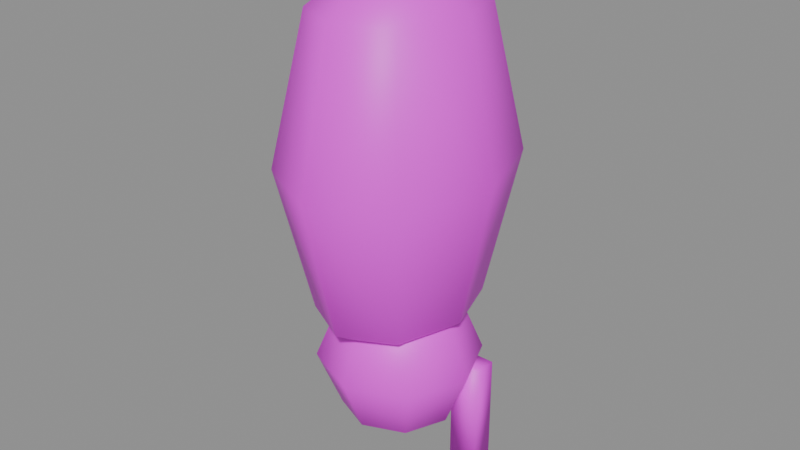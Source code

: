 # Source: murcielago_cuerpo.blend  (saved by Blender 5.2.45; exported with 4.5.12 LTS)
import bpy
from mathutils import Matrix  # noqa: F401  (used for matrix-valued properties, if any)

bpy.ops.wm.read_factory_settings(use_empty=True)
scene = bpy.context.scene
scene.name = 'Scene'

# ---- images (referenced by path relative to the original .blend; pixels are not part of the script)
import os
ASSET_DIR = os.environ.get("B2B_ASSET_DIR", "")  # directory of the original .blend (textures are referenced by path, not embedded)
HERE = os.path.dirname(os.path.abspath(__file__))  # packed textures are extracted next to this script under _unpacked/

def load_image(name, relpath, width, height, colorspace="sRGB"):
    """Load a texture the original file referenced (path relative to the .blend, or extracted next to this script)."""
    p = next((c for c in (os.path.join(HERE, relpath), os.path.join(ASSET_DIR, relpath)) if relpath and os.path.exists(c)), "")
    if p:
        img = bpy.data.images.load(p, check_existing=True)
        img.name = name
    else:  # same state as the original file: an image datablock whose file is absent (Cycles renders it pink)
        img = bpy.data.images.new(name, width, height)
        img.source = "FILE"
        img.filepath = "//" + (relpath or name)
    img.colorspace_settings.name = colorspace
    return img
img_pelaje_png = load_image('pelaje.png', 'pelaje.png', 1024, 1024, 'sRGB')

# ---- materials (node trees are filled in below, after node groups)
mat_murcielago_cuerpo = bpy.data.materials.new('murcielago_cuerpo')

# ---- material node trees
mat_murcielago_cuerpo.use_nodes = True; mat_murcielago_cuerpo.node_tree.nodes.clear()
_N = mat_murcielago_cuerpo.node_tree.nodes; _L = mat_murcielago_cuerpo.node_tree.links
n0 = _N.new('ShaderNodeBsdfPrincipled'); n0.name = 'Principled BSDF'; n0.location = (-200, 100)
n0.inputs[10].default_value = 0.005
n1 = _N.new('ShaderNodeOutputMaterial'); n1.name = 'Material Output'; n1.location = (200, 100)
n2 = _N.new('ShaderNodeTexImage'); n2.name = 'Image Texture'; n2.location = (0, 0)
n2.image = img_pelaje_png
_L.new(n0.outputs[0], n1.inputs[0])
_L.new(n2.outputs[0], n0.inputs[0])
n1.is_active_output = True

# ---- meshes
me_murcielago_cuerpo = bpy.data.meshes.new('murcielago_cuerpo')
me_murcielago_cuerpo.from_pydata([(0.0, 0.0, 0.08), (0.0, 0.03536, 0.05657), (0.0, 0.05, 0.0), (0.0, 0.03536, -0.05657), (0.0, 0.0, -0.08), (0.016, -0.016, -0.05737), (0.02, 0.025, 0.05657), (0.02828, 0.03536, 0.0), (0.02, 0.025, -0.05657), (0.02263, -0.02263, -0.08), (0.016, -0.016, -0.1026), (0.02828, 0.0, 0.05657), (0.04, 0.0, 0.0), (0.02828, 0.0, -0.05657), (0.0, 0.0, -0.112), (0.02, -0.025, 0.05657), (0.02828, -0.03536, 0.0), (0.02, -0.025, -0.05657), (0.02263, 0.0, -0.1026), (0.032, 0.0, -0.08), (0.0, -0.03536, 0.05657), (0.0, -0.05, 0.0), (0.0, -0.03536, -0.05657), (0.02263, 0.0, -0.05737), (0.0, 0.0, -0.048), (-0.02, -0.025, 0.05657), (-0.02828, -0.03536, 0.0), (-0.02, -0.025, -0.05657), (0.016, 0.016, -0.05737), (-0.02828, 0.0, 0.05657), (-0.04, 0.0, 0.0), (-0.02828, 0.0, -0.05657), (0.02263, 0.02263, -0.08), (0.016, 0.016, -0.1026), (-0.02, 0.025, 0.05657), (-0.02828, 0.03536, 0.0), (-0.02, 0.025, -0.05657), (0.026, 0.025, -0.0875), (0.026, 0.025, -0.1325), (0.026, 0.015, -0.0875), (0.026, 0.015, -0.1325), (0.014, 0.025, -0.0875), (0.014, 0.025, -0.1325), (0.0, -0.02263, -0.05737), (0.0, -0.032, -0.08), (0.0, -0.02263, -0.1026), (0.014, 0.015, -0.0875), (0.014, 0.015, -0.1325), (-0.016, -0.016, -0.05737), (-0.02263, -0.02263, -0.08), (-0.016, -0.016, -0.1026), (-0.014, 0.025, -0.0875), (-0.014, 0.025, -0.1325), (-0.02263, 0.0, -0.05737), (-0.032, 0.0, -0.08), (-0.02263, 0.0, -0.1026), (-0.014, 0.015, -0.0875), (-0.014, 0.015, -0.1325), (-0.016, 0.016, -0.05737), (-0.02263, 0.02263, -0.08), (-0.016, 0.016, -0.1026), (-0.026, 0.025, -0.0875), (-0.026, 0.025, -0.1325), (0.0, 0.02263, -0.05737), (0.0, 0.032, -0.08), (0.0, 0.02263, -0.1026), (-0.026, 0.015, -0.0875), (-0.026, 0.015, -0.1325)], [], [(3, 2, 7, 8), (1, 0, 6), (4, 3, 8), (2, 1, 6, 7), (8, 7, 12, 13), (6, 0, 11), (4, 8, 13), (7, 6, 11, 12), (13, 12, 16, 17), (11, 0, 15), (4, 13, 17), (12, 11, 15, 16), (17, 16, 21, 22), (15, 0, 20), (4, 17, 22), (16, 15, 20, 21), (22, 21, 26, 27), (20, 0, 25), (4, 22, 27), (21, 20, 25, 26), (26, 25, 29, 30), (27, 26, 30, 31), (25, 0, 29), (4, 27, 31), (4, 31, 36), (30, 29, 34, 35), (31, 30, 35, 36), (29, 0, 34), (4, 36, 3), (35, 34, 1, 2), (36, 35, 2, 3), (34, 0, 1), (64, 63, 28, 32), (14, 65, 33), (63, 24, 28), (65, 64, 32, 33), (33, 32, 19, 18), (28, 24, 23), (14, 33, 18), (32, 28, 23, 19), (18, 19, 9, 10), (23, 24, 5), (14, 18, 10), (19, 23, 5, 9), (5, 24, 43), (9, 5, 43, 44), (14, 10, 45), (10, 9, 44, 45), (44, 43, 48, 49), (14, 45, 50), (43, 24, 48), (45, 44, 49, 50), (14, 50, 55), (48, 24, 53), (50, 49, 54, 55), (49, 48, 53, 54), (54, 53, 58, 59), (14, 55, 60), (53, 24, 58), (55, 54, 59, 60), (59, 58, 63, 64), (14, 60, 65), (58, 24, 63), (60, 59, 64, 65), (67, 66, 61, 62), (62, 61, 51, 52), (52, 51, 56, 57), (57, 56, 66, 67), (62, 52, 57, 67), (51, 61, 66, 56), (47, 46, 41, 42), (42, 41, 37, 38), (38, 37, 39, 40), (40, 39, 46, 47), (42, 38, 40, 47), (37, 41, 46, 39)])
me_murcielago_cuerpo.polygons.foreach_set('use_smooth', [True] * 76)
_uv = me_murcielago_cuerpo.uv_layers.new(name='Float2')
_uv.uv.foreach_set('vector', [0.04596, -0.08839, 0.065, 0.035, 0.1025, 0.02475, 0.0725, -0.09564, 0.04596, 0.1379, 0.0, 0.16, 0.0725, 0.1306, 0.0, -0.16, 0.04596, -0.08839, 0.0725, -0.09564, 0.065, 0.035, 0.04596, 0.1379, 0.0725, 0.1306, 0.1025, 0.02475, 0.0725, -0.09564, 0.1025, 0.02475, 0.08, 0.0, 0.05657, -0.1131, 0.0725, 0.1306, 0.0, 0.16, 0.05657, 0.1131, 0.0, -0.16, 0.0725, -0.09564, 0.05657, -0.1131, 0.1025, 0.02475, 0.0725, 0.1306, 0.05657, 0.1131, 0.08, 0.0, 0.05657, -0.1131, 0.08, 0.0, 0.01061, -0.02475, 0.0075, -0.1306, 0.05657, 0.1131, 0.0, 0.16, 0.0075, 0.09564, 0.0, -0.16, 0.05657, -0.1131, 0.0075, -0.1306, 0.08, 0.0, 0.05657, 0.1131, 0.0075, 0.09564, 0.01061, -0.02475, 0.0075, -0.1306, 0.01061, -0.02475, -0.065, -0.035, -0.04596, -0.1379, 0.0075, 0.09564, 0.0, 0.16, -0.04596, 0.08839, 0.0, -0.16, 0.0075, -0.1306, -0.04596, -0.1379, 0.01061, -0.02475, 0.0075, 0.09564, -0.04596, 0.08839, -0.065, -0.035, -0.04596, -0.1379, -0.065, -0.035, -0.1025, -0.02475, -0.0725, -0.1306, -0.04596, 0.08839, 0.0, 0.16, -0.0725, 0.09564, 0.0, -0.16, -0.04596, -0.1379, -0.0725, -0.1306, -0.065, -0.035, -0.04596, 0.08839, -0.0725, 0.09564, -0.1025, -0.02475, -0.1025, -0.02475, -0.0725, 0.09564, -0.05657, 0.1131, -0.08, 0.0, -0.0725, -0.1306, -0.1025, -0.02475, -0.08, 0.0, -0.05657, -0.1131, -0.0725, 0.09564, 0.0, 0.16, -0.05657, 0.1131, 0.0, -0.16, -0.0725, -0.1306, -0.05657, -0.1131, 0.0, -0.16, -0.05657, -0.1131, -0.0075, -0.09564, -0.08, 0.0, -0.05657, 0.1131, -0.0075, 0.1306, -0.01061, 0.02475, -0.05657, -0.1131, -0.08, 0.0, -0.01061, 0.02475, -0.0075, -0.09564, -0.05657, 0.1131, 0.0, 0.16, -0.0075, 0.1306, 0.0, -0.16, -0.0075, -0.09564, 0.04596, -0.08839, -0.01061, 0.02475, -0.0075, 0.1306, 0.04596, 0.1379, 0.065, 0.035, -0.0075, -0.09564, -0.01061, 0.02475, 0.065, 0.035, 0.04596, -0.08839, -0.0075, 0.1306, 0.0, 0.16, 0.04596, 0.1379, 0.0416, -0.1376, 0.02942, -0.09891, 0.0528, -0.1035, 0.07467, -0.1442, 0.0, -0.224, 0.02942, -0.1894, 0.0528, -0.1941, 0.02942, -0.09891, 0.0, -0.096, 0.0528, -0.1035, 0.02942, -0.1894, 0.0416, -0.1376, 0.07467, -0.1442, 0.0528, -0.1941, 0.0528, -0.1941, 0.07467, -0.1442, 0.064, -0.16, 0.04525, -0.2053, 0.0528, -0.1035, 0.0, -0.096, 0.04525, -0.1147, 0.0, -0.224, 0.0528, -0.1941, 0.04525, -0.2053, 0.07467, -0.1442, 0.0528, -0.1035, 0.04525, -0.1147, 0.064, -0.16, 0.04525, -0.2053, 0.064, -0.16, 0.01584, -0.1758, 0.0112, -0.2165, 0.04525, -0.1147, 0.0, -0.096, 0.0112, -0.1259, 0.0, -0.224, 0.04525, -0.2053, 0.0112, -0.2165, 0.064, -0.16, 0.04525, -0.1147, 0.0112, -0.1259, 0.01584, -0.1758, 0.0112, -0.1259, 0.0, -0.096, -0.02942, -0.1306, 0.01584, -0.1758, 0.0112, -0.1259, -0.02942, -0.1306, -0.0416, -0.1824, 0.0, -0.224, 0.0112, -0.2165, -0.02942, -0.2211, 0.0112, -0.2165, 0.01584, -0.1758, -0.0416, -0.1824, -0.02942, -0.2211, -0.0416, -0.1824, -0.02942, -0.1306, -0.0528, -0.1259, -0.07467, -0.1758, 0.0, -0.224, -0.02942, -0.2211, -0.0528, -0.2165, -0.02942, -0.1306, 0.0, -0.096, -0.0528, -0.1259, -0.02942, -0.2211, -0.0416, -0.1824, -0.07467, -0.1758, -0.0528, -0.2165, 0.0, -0.224, -0.0528, -0.2165, -0.04525, -0.2053, -0.0528, -0.1259, 0.0, -0.096, -0.04525, -0.1147, -0.0528, -0.2165, -0.07467, -0.1758, -0.064, -0.16, -0.04525, -0.2053, -0.07467, -0.1758, -0.0528, -0.1259, -0.04525, -0.1147, -0.064, -0.16, -0.064, -0.16, -0.04525, -0.1147, -0.0112, -0.1035, -0.01584, -0.1442, 0.0, -0.224, -0.04525, -0.2053, -0.0112, -0.1941, -0.04525, -0.1147, 0.0, -0.096, -0.0112, -0.1035, -0.04525, -0.2053, -0.064, -0.16, -0.01584, -0.1442, -0.0112, -0.1941, -0.01584, -0.1442, -0.0112, -0.1035, 0.02942, -0.09891, 0.0416, -0.1376, 0.0, -0.224, -0.0112, -0.1941, 0.02942, -0.1894, -0.0112, -0.1035, 0.0, -0.096, 0.02942, -0.09891, -0.0112, -0.1941, -0.01584, -0.1442, 0.0416, -0.1376, 0.02942, -0.1894, -0.0325, -0.2545, -0.0325, -0.1645, -0.0195, -0.1575, -0.0195, -0.2475, -0.0195, -0.2475, -0.0195, -0.1575, 0.0045, -0.1575, 0.0045, -0.2475, 0.0045, -0.2475, 0.0045, -0.1575, -0.0085, -0.1645, -0.0085, -0.2545, -0.0085, -0.2545, -0.0085, -0.1645, -0.0325, -0.1645, -0.0325, -0.2545, -0.0195, -0.2475, 0.0045, -0.2475, -0.0085, -0.2545, -0.0325, -0.2545, 0.0045, -0.1575, -0.0195, -0.1575, -0.0325, -0.1645, -0.0085, -0.1645, 0.0475, -0.2545, 0.0475, -0.1645, 0.0605, -0.1575, 0.0605, -0.2475, 0.0605, -0.2475, 0.0605, -0.1575, 0.0845, -0.1575, 0.0845, -0.2475, 0.0845, -0.2475, 0.0845, -0.1575, 0.0715, -0.1645, 0.0715, -0.2545, 0.0715, -0.2545, 0.0715, -0.1645, 0.0475, -0.1645, 0.0475, -0.2545, 0.0605, -0.2475, 0.0845, -0.2475, 0.0715, -0.2545, 0.0475, -0.2545, 0.0845, -0.1575, 0.0605, -0.1575, 0.0475, -0.1645, 0.0715, -0.1645])
me_murcielago_cuerpo.materials.append(mat_murcielago_cuerpo)
me_murcielago_cuerpo.update()

# ---- objects
ob_murcielago_cuerpo = bpy.data.objects.new('murcielago_cuerpo', me_murcielago_cuerpo)

# ---- transforms, parenting, visibility, modifiers, constraints
ob_murcielago_cuerpo.location = (0.0, 0.0, 0.0)

# ---- collection membership
scene.collection.objects.link(ob_murcielago_cuerpo)

# ---- scene / render settings (as saved in the file)
scene.frame_start = 1; scene.frame_end = 250; scene.frame_set(1)
scene.render.engine = 'BLENDER_EEVEE_NEXT'
scene.render.bake_bias = 0.0
scene.render.bake_samples = 0
scene.render.compositor_device = 'GPU'
scene.eevee.use_volume_custom_range = False
scene.eevee.fast_gi_thickness_near = 0.1
scene.eevee.fast_gi_thickness_far = 0.0
scene.eevee.ray_tracing_options.screen_trace_thickness = 0.1
bpy.context.view_layer.update()

# ---- added for rendering (the .blend has no active camera and no usable light): camera, sun + grey world if the file has none
cam_auto = bpy.data.cameras.new('AutoCamera')
cam_auto.lens = 50.0
cam_auto.sensor_width = 36.0
cam_auto.clip_end = 1000.0
ob_auto_camera = bpy.data.objects.new('AutoCamera', cam_auto)
scene.collection.objects.link(ob_auto_camera)
ob_auto_camera.location = (0.229553, -0.275464, 0.157393)
ob_auto_camera.rotation_euler = (1.09748, -7.21219e-08, 0.694738)
scene.camera = ob_auto_camera
light_auto_sun = bpy.data.lights.new('AutoSun', 'SUN')
light_auto_sun.energy = 3.0
light_auto_sun.angle = 0.0523599
ob_auto_sun = bpy.data.objects.new('AutoSun', light_auto_sun)
scene.collection.objects.link(ob_auto_sun)
ob_auto_sun.rotation_euler = (0.872665, 0.174533, 0.523599)
if scene.world is None:
    world_auto = bpy.data.worlds.new('AutoWorld')
    world_auto.color = (0.3, 0.3, 0.3)
    scene.world = world_auto
bpy.context.view_layer.update()
